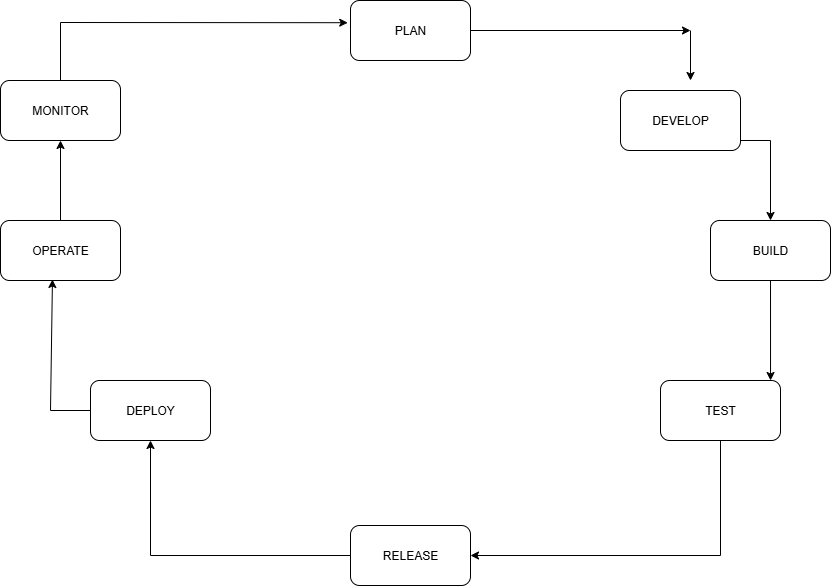

The diagram above was exported from draw.io. Its source (the exported page's mxGraphModel, read from the mxfile embedded in the PNG):
<mxGraphModel dx="1042" dy="562" grid="1" gridSize="10" guides="1" tooltips="1" connect="1" arrows="1" fold="1" page="1" pageScale="1" pageWidth="827" pageHeight="1169" math="0" shadow="0">
  <root>
    <mxCell id="0" />
    <mxCell id="1" parent="0" />
    <mxCell id="Bm4ieTCvPkAedLMiVc-F-1" value="PLAN" style="rounded=1;whiteSpace=wrap;html=1;" vertex="1" parent="1">
      <mxGeometry x="460" y="30" width="120" height="60" as="geometry" />
    </mxCell>
    <mxCell id="Bm4ieTCvPkAedLMiVc-F-2" value="DEVELOP" style="rounded=1;whiteSpace=wrap;html=1;" vertex="1" parent="1">
      <mxGeometry x="730" y="120" width="120" height="60" as="geometry" />
    </mxCell>
    <mxCell id="Bm4ieTCvPkAedLMiVc-F-3" value="BUILD" style="rounded=1;whiteSpace=wrap;html=1;" vertex="1" parent="1">
      <mxGeometry x="820" y="250" width="120" height="60" as="geometry" />
    </mxCell>
    <mxCell id="Bm4ieTCvPkAedLMiVc-F-4" value="TEST" style="rounded=1;whiteSpace=wrap;html=1;" vertex="1" parent="1">
      <mxGeometry x="770" y="410" width="120" height="60" as="geometry" />
    </mxCell>
    <mxCell id="Bm4ieTCvPkAedLMiVc-F-5" value="RELEASE" style="rounded=1;whiteSpace=wrap;html=1;" vertex="1" parent="1">
      <mxGeometry x="460" y="555" width="120" height="60" as="geometry" />
    </mxCell>
    <mxCell id="Bm4ieTCvPkAedLMiVc-F-6" value="DEPLOY" style="rounded=1;whiteSpace=wrap;html=1;" vertex="1" parent="1">
      <mxGeometry x="200" y="410" width="120" height="60" as="geometry" />
    </mxCell>
    <mxCell id="Bm4ieTCvPkAedLMiVc-F-7" value="OPERATE" style="rounded=1;whiteSpace=wrap;html=1;" vertex="1" parent="1">
      <mxGeometry x="110" y="250" width="120" height="60" as="geometry" />
    </mxCell>
    <mxCell id="Bm4ieTCvPkAedLMiVc-F-8" value="MONITOR" style="rounded=1;whiteSpace=wrap;html=1;" vertex="1" parent="1">
      <mxGeometry x="110" y="110" width="120" height="60" as="geometry" />
    </mxCell>
    <mxCell id="Bm4ieTCvPkAedLMiVc-F-10" value="" style="endArrow=classic;html=1;rounded=0;entryX=0.917;entryY=0;entryDx=0;entryDy=0;entryPerimeter=0;" edge="1" parent="1" source="Bm4ieTCvPkAedLMiVc-F-3" target="Bm4ieTCvPkAedLMiVc-F-4">
      <mxGeometry width="50" height="50" relative="1" as="geometry">
        <mxPoint x="320" y="270" as="sourcePoint" />
        <mxPoint x="780" y="400" as="targetPoint" />
        <Array as="points" />
      </mxGeometry>
    </mxCell>
    <mxCell id="Bm4ieTCvPkAedLMiVc-F-11" value="" style="endArrow=classic;html=1;rounded=0;entryX=0.5;entryY=0;entryDx=0;entryDy=0;" edge="1" parent="1" target="Bm4ieTCvPkAedLMiVc-F-3">
      <mxGeometry width="50" height="50" relative="1" as="geometry">
        <mxPoint x="850" y="170" as="sourcePoint" />
        <mxPoint x="370" y="220" as="targetPoint" />
        <Array as="points">
          <mxPoint x="850" y="170" />
          <mxPoint x="880" y="170" />
        </Array>
      </mxGeometry>
    </mxCell>
    <mxCell id="Bm4ieTCvPkAedLMiVc-F-18" value="" style="endArrow=classic;html=1;rounded=0;exitX=0;exitY=0.5;exitDx=0;exitDy=0;entryX=0.5;entryY=1;entryDx=0;entryDy=0;" edge="1" parent="1" source="Bm4ieTCvPkAedLMiVc-F-5" target="Bm4ieTCvPkAedLMiVc-F-6">
      <mxGeometry width="50" height="50" relative="1" as="geometry">
        <mxPoint x="540" y="360" as="sourcePoint" />
        <mxPoint x="590" y="310" as="targetPoint" />
        <Array as="points">
          <mxPoint x="260" y="585" />
        </Array>
      </mxGeometry>
    </mxCell>
    <mxCell id="Bm4ieTCvPkAedLMiVc-F-19" value="" style="endArrow=classic;html=1;rounded=0;exitX=0;exitY=0.5;exitDx=0;exitDy=0;entryX=0.433;entryY=0.983;entryDx=0;entryDy=0;entryPerimeter=0;" edge="1" parent="1" source="Bm4ieTCvPkAedLMiVc-F-6" target="Bm4ieTCvPkAedLMiVc-F-7">
      <mxGeometry width="50" height="50" relative="1" as="geometry">
        <mxPoint x="540" y="360" as="sourcePoint" />
        <mxPoint x="590" y="310" as="targetPoint" />
        <Array as="points">
          <mxPoint x="160" y="440" />
        </Array>
      </mxGeometry>
    </mxCell>
    <mxCell id="Bm4ieTCvPkAedLMiVc-F-20" value="" style="endArrow=classic;html=1;rounded=0;exitX=0.5;exitY=0;exitDx=0;exitDy=0;entryX=0.5;entryY=1;entryDx=0;entryDy=0;" edge="1" parent="1" source="Bm4ieTCvPkAedLMiVc-F-7" target="Bm4ieTCvPkAedLMiVc-F-8">
      <mxGeometry width="50" height="50" relative="1" as="geometry">
        <mxPoint x="540" y="360" as="sourcePoint" />
        <mxPoint x="590" y="310" as="targetPoint" />
      </mxGeometry>
    </mxCell>
    <mxCell id="Bm4ieTCvPkAedLMiVc-F-21" value="" style="endArrow=classic;html=1;rounded=0;exitX=0.5;exitY=0;exitDx=0;exitDy=0;entryX=-0.023;entryY=0.37;entryDx=0;entryDy=0;entryPerimeter=0;" edge="1" parent="1" source="Bm4ieTCvPkAedLMiVc-F-8" target="Bm4ieTCvPkAedLMiVc-F-1">
      <mxGeometry width="50" height="50" relative="1" as="geometry">
        <mxPoint x="540" y="360" as="sourcePoint" />
        <mxPoint x="590" y="310" as="targetPoint" />
        <Array as="points">
          <mxPoint x="170" y="52" />
        </Array>
      </mxGeometry>
    </mxCell>
    <mxCell id="Bm4ieTCvPkAedLMiVc-F-22" value="" style="endArrow=classic;html=1;rounded=0;exitX=1;exitY=0.5;exitDx=0;exitDy=0;" edge="1" parent="1" source="Bm4ieTCvPkAedLMiVc-F-1">
      <mxGeometry width="50" height="50" relative="1" as="geometry">
        <mxPoint x="540" y="340" as="sourcePoint" />
        <mxPoint x="800" y="60" as="targetPoint" />
      </mxGeometry>
    </mxCell>
    <mxCell id="Bm4ieTCvPkAedLMiVc-F-23" value="" style="endArrow=classic;html=1;rounded=0;exitX=0.5;exitY=1;exitDx=0;exitDy=0;entryX=1;entryY=0.5;entryDx=0;entryDy=0;" edge="1" parent="1" source="Bm4ieTCvPkAedLMiVc-F-4" target="Bm4ieTCvPkAedLMiVc-F-5">
      <mxGeometry width="50" height="50" relative="1" as="geometry">
        <mxPoint x="540" y="370" as="sourcePoint" />
        <mxPoint x="590" y="320" as="targetPoint" />
        <Array as="points">
          <mxPoint x="830" y="585" />
        </Array>
      </mxGeometry>
    </mxCell>
    <mxCell id="Bm4ieTCvPkAedLMiVc-F-24" value="" style="endArrow=classic;html=1;rounded=0;" edge="1" parent="1">
      <mxGeometry width="50" height="50" relative="1" as="geometry">
        <mxPoint x="800" y="60" as="sourcePoint" />
        <mxPoint x="800" y="110" as="targetPoint" />
      </mxGeometry>
    </mxCell>
  </root>
</mxGraphModel>